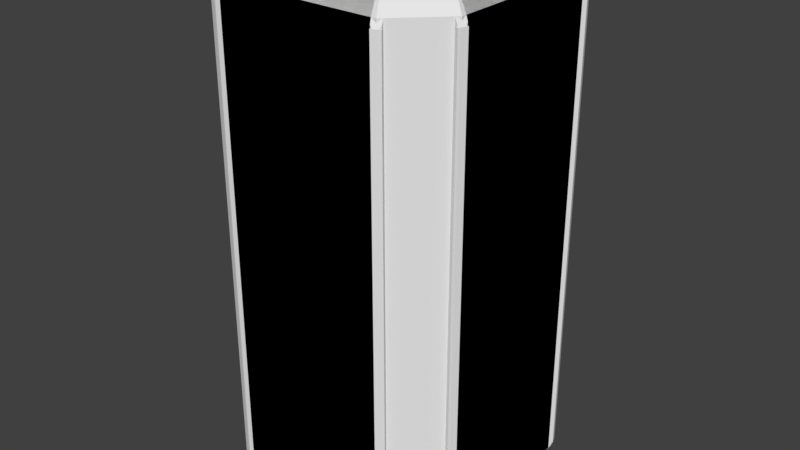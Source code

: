 # Source: DIYKit.blend  (saved by Blender 2.77.0; exported with 4.5.12 LTS)
import bpy
from mathutils import Matrix  # noqa: F401  (used for matrix-valued properties, if any)

bpy.ops.wm.read_factory_settings(use_empty=True)
scene = bpy.context.scene
scene.name = 'Scene'

# ---- collections
col_collection_1_001 = bpy.data.collections.new('Collection 1.001'); scene.collection.children.link(col_collection_1_001)

# ---- materials (node trees are filled in below, after node groups)
mat_material = bpy.data.materials.new('Material')
mat_material.alpha_threshold = 0.0
mat_material.use_transparent_shadow = False
mat_material.roughness = 0.5

# ---- material node trees

# ---- world
world_world = bpy.data.worlds.new('World'); scene.world = world_world
world_world.color = (0.05088, 0.05088, 0.05088)
world_world.use_sun_shadow = False
world_world.sun_shadow_jitter_overblur = 0.0
world_world.cycles.sampling_method = 'MANUAL'

# ---- meshes
me_cube = bpy.data.meshes.new('Cube')
me_cube.from_pydata([(-0.6129, -0.9433, -2.0), (-0.6242, -1.0, -1.887), (-0.6579, -0.9247, -2.0), (-0.69, -0.9727, -1.887), (-0.9247, -0.6579, -2.0), (-0.9727, -0.69, -1.887), (-0.9433, -0.6129, -2.0), (-1.0, -0.6242, -1.887), (-0.9433, -0.6129, 2.0), (-1.0, -0.6242, 1.887), (-0.9247, -0.6579, 2.0), (-0.9727, -0.69, 1.887), (-0.6579, -0.9247, 2.0), (-0.69, -0.9727, 1.887), (-0.6129, -0.9433, 2.0), (-0.6242, -1.0, 1.887), (-0.9433, 0.6129, -2.0), (-1.0, 0.6242, -1.887), (-0.9247, 0.6579, -2.0), (-0.9727, 0.69, -1.887), (-0.6579, 0.9247, -2.0), (-0.69, 0.9727, -1.887), (-0.6129, 0.9433, -2.0), (-0.6242, 1.0, -1.887), (-0.6129, 0.9433, 2.0), (-0.6242, 1.0, 1.887), (-0.6579, 0.9247, 2.0), (-0.69, 0.9727, 1.887), (-0.9247, 0.6579, 2.0), (-0.9727, 0.69, 1.887), (-0.9433, 0.6129, 2.0), (-1.0, 0.6242, 1.887), (0.9433, -0.6129, -2.0), (1.0, -0.6242, -1.887), (0.9247, -0.6579, -2.0), (0.9727, -0.69, -1.887), (0.6579, -0.9247, -2.0), (0.69, -0.9727, -1.887), (0.6129, -0.9433, -2.0), (0.6242, -1.0, -1.887), (0.6129, -0.9433, 2.0), (0.6242, -1.0, 1.887), (0.6579, -0.9247, 2.0), (0.69, -0.9727, 1.887), (0.9247, -0.6579, 2.0), (0.9727, -0.69, 1.887), (0.9433, -0.6129, 2.0), (1.0, -0.6242, 1.887), (0.6129, 0.9433, -2.0), (0.6242, 1.0, -1.887), (0.6579, 0.9247, -2.0), (0.69, 0.9727, -1.887), (0.9247, 0.6579, -2.0), (0.9727, 0.69, -1.887), (0.9433, 0.6129, -2.0), (1.0, 0.6242, -1.887), (0.9433, 0.6129, 2.0), (1.0, 0.6242, 1.887), (0.9247, 0.6579, 2.0), (0.9727, 0.69, 1.887), (0.6579, 0.9247, 2.0), (0.69, 0.9727, 1.887), (0.6129, 0.9433, 2.0), (0.6242, 1.0, 1.887), (1.024, -0.6479, 1.829), (1.017, -0.6313, 1.852), (0.99, -0.6972, 1.852), (1.007, -0.6903, 1.829), (1.007, -0.6903, -1.829), (0.99, -0.6972, -1.852), (1.017, -0.6313, -1.852), (1.024, -0.6479, -1.829), (0.6479, -1.024, -1.829), (0.6313, -1.017, -1.852), (0.6972, -0.99, -1.852), (0.6903, -1.007, -1.829), (0.6903, -1.007, 1.829), (0.6972, -0.99, 1.852), (0.6313, -1.017, 1.852), (0.6479, -1.024, 1.829), (0.6479, 1.024, 1.829), (0.6313, 1.017, 1.852), (0.6972, 0.99, 1.852), (0.6903, 1.007, 1.829), (0.6903, 1.007, -1.829), (0.6972, 0.99, -1.852), (0.6313, 1.017, -1.852), (0.6479, 1.024, -1.829), (1.024, 0.6479, -1.829), (1.017, 0.6313, -1.852), (0.99, 0.6972, -1.852), (1.007, 0.6903, -1.829), (1.007, 0.6903, 1.829), (0.99, 0.6972, 1.852), (1.017, 0.6313, 1.852), (1.024, 0.6479, 1.829), (-1.024, 0.6479, 1.829), (-1.017, 0.6313, 1.852), (-0.99, 0.6972, 1.852), (-1.007, 0.6903, 1.829), (-1.007, 0.6903, -1.829), (-0.99, 0.6972, -1.852), (-1.017, 0.6313, -1.852), (-1.024, 0.6479, -1.829), (-0.6479, 1.024, -1.829), (-0.6313, 1.017, -1.852), (-0.6972, 0.99, -1.852), (-0.6903, 1.007, -1.829), (-0.6903, 1.007, 1.829), (-0.6972, 0.99, 1.852), (-0.6313, 1.017, 1.852), (-0.6479, 1.024, 1.829), (-1.024, -0.6479, -1.829), (-1.017, -0.6313, -1.852), (-0.99, -0.6972, -1.852), (-1.007, -0.6903, -1.829), (-1.007, -0.6903, 1.829), (-0.99, -0.6972, 1.852), (-1.017, -0.6313, 1.852), (-1.024, -0.6479, 1.829), (-0.6479, -1.024, 1.829), (-0.6313, -1.017, 1.852), (-0.6972, -0.99, 1.852), (-0.6903, -1.007, 1.829), (-0.6903, -1.007, -1.829), (-0.6972, -0.99, -1.852), (-0.6313, -1.017, -1.852), (-0.6479, -1.024, -1.829)], [], [(49, 63, 81, 86), (19, 17, 102, 103, 100, 101), (11, 9, 118, 119, 116, 117), (40, 42, 44, 46, 56, 58, 60, 62, 24, 26, 28, 30, 8, 10, 12, 14), (95, 88, 91, 92), (3, 13, 11, 5), (111, 104, 107, 108), (43, 37, 35, 45), (61, 51, 85, 82), (41, 15, 1, 39), (9, 31, 17, 7), (25, 63, 49, 23), (27, 21, 19, 29), (9, 7, 113, 118), (59, 53, 51, 61), (39, 37, 74, 75, 72, 73), (57, 47, 33, 55), (21, 27, 109, 106), (2, 0, 1, 3), (14, 12, 13, 15), (10, 8, 9, 11), (6, 4, 5, 7), (26, 24, 25, 27), (22, 20, 21, 23), (18, 16, 17, 19), (30, 28, 29, 31), (58, 56, 57, 59), (54, 52, 53, 55), (50, 48, 49, 51), (62, 60, 61, 63), (42, 40, 41, 43), (38, 36, 37, 39), (34, 32, 33, 35), (46, 44, 45, 47), (39, 1, 0, 38), (3, 5, 4, 2), (7, 17, 16, 6), (19, 21, 20, 18), (23, 49, 48, 22), (51, 53, 52, 50), (55, 33, 32, 54), (35, 37, 36, 34), (12, 10, 11, 13), (40, 14, 15, 41), (8, 30, 31, 9), (43, 45, 44, 42), (47, 57, 56, 46), (59, 61, 60, 58), (63, 25, 24, 62), (27, 29, 28, 26), (0, 2, 4, 6, 16, 18, 20, 22, 48, 50, 52, 54, 32, 34, 36, 38), (55, 53, 90, 91, 88, 89), (25, 23, 105, 110), (41, 39, 73, 78), (33, 47, 65, 70), (17, 31, 97, 102), (63, 61, 82, 83, 80, 81), (15, 13, 122, 123, 120, 121), (23, 21, 106, 107, 104, 105), (27, 25, 110, 111, 108, 109), (47, 45, 66, 67, 64, 65), (3, 1, 126, 127, 124, 125), (37, 43, 77, 74), (29, 19, 101, 98), (13, 3, 125, 122), (35, 33, 70, 71, 68, 69), (51, 49, 86, 87, 84, 85), (31, 29, 98, 99, 96, 97), (79, 72, 75, 76), (103, 96, 99, 100), (1, 15, 121, 126), (59, 57, 94, 95, 92, 93), (87, 80, 83, 84), (127, 120, 123, 124), (45, 35, 69, 66), (53, 59, 93, 90), (5, 11, 117, 114), (43, 41, 78, 79, 76, 77), (7, 5, 114, 115, 112, 113), (57, 55, 89, 94), (119, 112, 115, 116), (80, 87, 86, 81), (66, 69, 68, 67), (76, 75, 74, 77), (88, 95, 94, 89), (98, 101, 100, 99), (92, 91, 90, 93), (126, 121, 120, 127), (96, 103, 102, 97), (118, 113, 112, 119), (72, 79, 78, 73), (82, 85, 84, 83), (70, 65, 64, 71), (116, 115, 114, 117), (122, 125, 124, 123), (110, 105, 104, 111), (108, 107, 106, 109), (71, 64, 67, 68)])
_uv = me_cube.uv_layers.new(name='UVMap')
_uv.uv.foreach_set('vector', [0.4686, 0.2669, 0.4686, 0.7331, 0.4663, 0.7289, 0.4663, 0.2711, 0.6899, 0.2659, 0.6988, 0.2659, 0.6988, 0.2707, 0.6972, 0.274, 0.6915, 0.274, 0.6899, 0.2707, 0.8677, 0.7341, 0.8589, 0.7341, 0.8589, 0.7293, 0.8605, 0.726, 0.8662, 0.726, 0.8677, 0.7293, 0.47, 0.9819, 0.4645, 0.9796, 0.4315, 0.9466, 0.4292, 0.9411, 0.4292, 0.7896, 0.4315, 0.784, 0.4645, 0.7511, 0.47, 0.7488, 0.6215, 0.7488, 0.627, 0.7511, 0.66, 0.784, 0.6623, 0.7896, 0.6623, 0.9411, 0.66, 0.9466, 0.627, 0.9796, 0.6215, 0.9819, 0.3943, 0.726, 0.3943, 0.274, 0.4, 0.274, 0.4, 0.726, 0.9201, 0.2669, 0.9201, 0.7331, 0.8707, 0.7331, 0.8707, 0.2669, 0.6274, 0.726, 0.6274, 0.274, 0.6331, 0.274, 0.6331, 0.726, 0.1714, 0.7331, 0.1714, 0.2669, 0.2208, 0.2669, 0.2208, 0.7331, 0.4539, 0.7331, 0.4539, 0.2669, 0.4562, 0.2711, 0.4562, 0.7289, 0.1567, 0.7331, 0.002449, 0.7331, 0.00245, 0.2669, 0.1567, 0.2669, 0.856, 0.7331, 0.7017, 0.7331, 0.7017, 0.2669, 0.856, 0.2669, 0.6229, 0.7331, 0.4686, 0.7331, 0.4686, 0.2669, 0.6229, 0.2669, 0.6376, 0.7331, 0.6376, 0.2669, 0.687, 0.2669, 0.687, 0.7331, 0.856, 0.7331, 0.856, 0.2669, 0.8583, 0.2711, 0.8583, 0.7289, 0.4045, 0.7331, 0.4045, 0.2669, 0.4539, 0.2669, 0.4539, 0.7331, 0.1597, 0.2659, 0.1685, 0.2659, 0.1685, 0.2707, 0.1669, 0.274, 0.1612, 0.274, 0.1597, 0.2707, 0.3898, 0.7331, 0.2355, 0.7331, 0.2355, 0.2669, 0.3898, 0.2669, 0.6376, 0.2669, 0.6376, 0.7331, 0.6353, 0.7289, 0.6353, 0.2711, 0.627, 0.02041, 0.6215, 0.01811, 0.6262, 0.003105, 0.6343, 0.006478, 0.6215, 0.9819, 0.627, 0.9796, 0.6343, 0.9935, 0.6262, 0.9969, 0.66, 0.9466, 0.6623, 0.9411, 0.6773, 0.9458, 0.6739, 0.9539, 0.6623, 0.05894, 0.66, 0.05337, 0.6739, 0.04609, 0.6773, 0.05423, 0.627, 0.7511, 0.6215, 0.7488, 0.6262, 0.7338, 0.6343, 0.7371, 0.6215, 0.2512, 0.627, 0.2489, 0.6343, 0.2628, 0.6262, 0.2662, 0.66, 0.216, 0.6623, 0.2104, 0.6773, 0.2151, 0.6739, 0.2232, 0.6623, 0.7896, 0.66, 0.784, 0.6739, 0.7768, 0.6773, 0.7849, 0.4315, 0.784, 0.4292, 0.7896, 0.4142, 0.7849, 0.4176, 0.7768, 0.4292, 0.2104, 0.4315, 0.216, 0.4176, 0.2232, 0.4142, 0.2151, 0.4645, 0.2489, 0.47, 0.2512, 0.4653, 0.2662, 0.4572, 0.2629, 0.47, 0.7488, 0.4645, 0.7511, 0.4572, 0.7372, 0.4653, 0.7338, 0.4645, 0.9796, 0.47, 0.9819, 0.4653, 0.9969, 0.4572, 0.9935, 0.47, 0.01811, 0.4645, 0.02041, 0.4572, 0.006479, 0.4653, 0.003108, 0.4315, 0.05337, 0.4292, 0.05894, 0.4142, 0.05423, 0.4176, 0.04609, 0.4292, 0.9411, 0.4315, 0.9466, 0.4176, 0.9539, 0.4142, 0.9458, 0.4686, 0.002449, 0.6229, 0.002449, 0.6215, 0.01811, 0.47, 0.01811, 0.6371, 0.008356, 0.6721, 0.04328, 0.66, 0.05337, 0.627, 0.02041, 0.678, 0.05754, 0.678, 0.2118, 0.6623, 0.2104, 0.6623, 0.05894, 0.6721, 0.226, 0.6371, 0.261, 0.627, 0.2489, 0.66, 0.216, 0.6229, 0.2669, 0.4686, 0.2669, 0.47, 0.2512, 0.6215, 0.2512, 0.4544, 0.261, 0.4194, 0.226, 0.4315, 0.216, 0.4645, 0.2489, 0.4135, 0.2118, 0.4135, 0.05754, 0.4292, 0.05894, 0.4292, 0.2104, 0.4194, 0.04328, 0.4544, 0.008356, 0.4645, 0.02041, 0.4315, 0.05337, 0.627, 0.9796, 0.66, 0.9466, 0.6721, 0.9567, 0.6371, 0.9916, 0.47, 0.9819, 0.6215, 0.9819, 0.6229, 0.9976, 0.4686, 0.9976, 0.6623, 0.9411, 0.6623, 0.7896, 0.678, 0.7882, 0.678, 0.9425, 0.4544, 0.9916, 0.4194, 0.9567, 0.4315, 0.9466, 0.4645, 0.9796, 0.4135, 0.9425, 0.4135, 0.7882, 0.4292, 0.7896, 0.4292, 0.9411, 0.4194, 0.774, 0.4544, 0.739, 0.4645, 0.7511, 0.4315, 0.784, 0.4686, 0.7331, 0.6229, 0.7331, 0.6215, 0.7488, 0.47, 0.7488, 0.6371, 0.739, 0.6721, 0.774, 0.66, 0.784, 0.627, 0.7511, 0.6215, 0.01811, 0.627, 0.02041, 0.66, 0.05337, 0.6623, 0.05894, 0.6623, 0.2104, 0.66, 0.216, 0.627, 0.2489, 0.6215, 0.2512, 0.47, 0.2512, 0.4645, 0.2489, 0.4315, 0.216, 0.4292, 0.2104, 0.4292, 0.05894, 0.4315, 0.05337, 0.4645, 0.02041, 0.47, 0.01811, 0.3927, 0.2659, 0.4016, 0.2659, 0.4016, 0.2707, 0.4, 0.274, 0.3943, 0.274, 0.3927, 0.2707, 0.6229, 0.7331, 0.6229, 0.2669, 0.6252, 0.2711, 0.6252, 0.7289, 0.1567, 0.7331, 0.1567, 0.2669, 0.159, 0.2711, 0.159, 0.7288, 0.2355, 0.2669, 0.2355, 0.7331, 0.2332, 0.7288, 0.2332, 0.2711, 0.7017, 0.2669, 0.7017, 0.7331, 0.6994, 0.7289, 0.6994, 0.2711, 0.4657, 0.7333, 0.4569, 0.7333, 0.4569, 0.7293, 0.4584, 0.726, 0.4641, 0.726, 0.4657, 0.7293, 0.9318, 0.7341, 0.923, 0.7341, 0.923, 0.7293, 0.9246, 0.726, 0.9303, 0.726, 0.9318, 0.7293, 0.6258, 0.2666, 0.6346, 0.2666, 0.6346, 0.2707, 0.6331, 0.274, 0.6274, 0.274, 0.6258, 0.2707, 0.6346, 0.7334, 0.6258, 0.7334, 0.6258, 0.7293, 0.6274, 0.726, 0.6331, 0.726, 0.6346, 0.7293, 0.2326, 0.7341, 0.2238, 0.7341, 0.2238, 0.7292, 0.2253, 0.726, 0.231, 0.726, 0.2326, 0.7292, 0.923, 0.2659, 0.9318, 0.2659, 0.9318, 0.2708, 0.9303, 0.274, 0.9246, 0.274, 0.923, 0.2708, 0.1714, 0.2669, 0.1714, 0.7331, 0.1691, 0.7288, 0.1691, 0.2711, 0.687, 0.7331, 0.687, 0.2669, 0.6893, 0.2711, 0.6893, 0.7289, 0.9201, 0.7331, 0.9201, 0.2669, 0.9224, 0.2712, 0.9224, 0.7289, 0.2238, 0.2659, 0.2326, 0.2659, 0.2326, 0.2707, 0.231, 0.274, 0.2253, 0.274, 0.2238, 0.2707, 0.4569, 0.2666, 0.4657, 0.2666, 0.4657, 0.2707, 0.4641, 0.274, 0.4584, 0.274, 0.4569, 0.2707, 0.6988, 0.7341, 0.6899, 0.7341, 0.6899, 0.7293, 0.6915, 0.726, 0.6972, 0.726, 0.6988, 0.7293, 0.1612, 0.726, 0.1612, 0.274, 0.1669, 0.274, 0.1669, 0.726, 0.6972, 0.274, 0.6972, 0.726, 0.6915, 0.726, 0.6915, 0.274, 0.9348, 0.2669, 0.9348, 0.7331, 0.9325, 0.7289, 0.9325, 0.2712, 0.4015, 0.7341, 0.3927, 0.7341, 0.3927, 0.7293, 0.3943, 0.726, 0.4, 0.726, 0.4015, 0.7293, 0.4641, 0.274, 0.4641, 0.726, 0.4584, 0.726, 0.4584, 0.274, 0.9303, 0.274, 0.9303, 0.726, 0.9246, 0.726, 0.9246, 0.274, 0.2208, 0.7331, 0.2208, 0.2669, 0.2231, 0.2711, 0.2231, 0.7288, 0.4045, 0.2669, 0.4045, 0.7331, 0.4022, 0.7289, 0.4022, 0.2711, 0.8707, 0.2669, 0.8707, 0.7331, 0.8684, 0.7289, 0.8684, 0.2711, 0.1685, 0.7341, 0.1596, 0.7341, 0.1596, 0.7292, 0.1612, 0.726, 0.1669, 0.726, 0.1685, 0.7292, 0.8589, 0.2659, 0.8677, 0.2659, 0.8677, 0.2708, 0.8662, 0.274, 0.8605, 0.274, 0.8589, 0.2708, 0.3898, 0.7331, 0.3898, 0.2669, 0.3921, 0.2711, 0.3921, 0.7289, 0.8605, 0.726, 0.8605, 0.274, 0.8662, 0.274, 0.8662, 0.726, 0.4641, 0.726, 0.4641, 0.274, 0.4663, 0.2711, 0.4663, 0.7289, 0.2231, 0.7288, 0.2231, 0.2711, 0.2253, 0.274, 0.2253, 0.726, 0.1669, 0.726, 0.1669, 0.274, 0.1691, 0.2711, 0.1691, 0.7288, 0.3943, 0.274, 0.3943, 0.726, 0.3921, 0.7289, 0.3921, 0.2711, 0.6893, 0.7289, 0.6893, 0.2711, 0.6915, 0.274, 0.6915, 0.726, 0.4, 0.726, 0.4, 0.274, 0.4022, 0.2711, 0.4022, 0.7289, 0.9325, 0.2712, 0.9325, 0.7289, 0.9303, 0.726, 0.9303, 0.274, 0.6972, 0.726, 0.6972, 0.274, 0.6994, 0.2711, 0.6994, 0.7289, 0.8583, 0.7289, 0.8583, 0.2711, 0.8605, 0.274, 0.8605, 0.726, 0.1612, 0.274, 0.1612, 0.726, 0.159, 0.7288, 0.159, 0.2711, 0.4562, 0.7289, 0.4562, 0.2711, 0.4584, 0.274, 0.4584, 0.726, 0.2332, 0.2711, 0.2332, 0.7288, 0.231, 0.726, 0.231, 0.274, 0.8662, 0.726, 0.8662, 0.274, 0.8684, 0.2711, 0.8684, 0.7289, 0.9224, 0.7289, 0.9224, 0.2712, 0.9246, 0.274, 0.9246, 0.726, 0.6252, 0.7289, 0.6252, 0.2711, 0.6274, 0.274, 0.6274, 0.726, 0.6331, 0.726, 0.6331, 0.274, 0.6353, 0.2711, 0.6353, 0.7289, 0.231, 0.274, 0.231, 0.726, 0.2253, 0.726, 0.2253, 0.274])
me_cube.materials.append(mat_material)
me_cube.use_remesh_preserve_volume = False
me_cube.use_remesh_preserve_attributes = False
me_cube.use_mirror_vertex_groups = False
me_cube.use_paint_bone_selection = False
me_cube.use_paint_mask = True
me_cube.update()
me_cube_003 = bpy.data.meshes.new('Cube.003')
me_cube_003.from_pydata([(0.0161, 0.03565, 1.829), (0.0161, -0.03565, 1.829), (0.0161, -0.03565, -1.829), (0.0161, 0.03565, -1.829), (-0.0161, 0.03565, 1.829), (-0.0161, 0.03565, -1.829), (-0.0161, -0.03565, -1.829), (-0.0161, -0.03565, 1.829)], [], [(2, 3, 5, 6), (0, 1, 7, 4), (3, 0, 4, 5), (3, 2, 1, 0), (1, 2, 6, 7), (5, 4, 7, 6)])
me_cube_003.use_remesh_preserve_volume = False
me_cube_003.use_remesh_preserve_attributes = False
me_cube_003.use_mirror_vertex_groups = False
me_cube_003.update()
me_cube_002 = bpy.data.meshes.new('Cube.002')
me_cube_002.from_pydata([(0.0161, 0.03565, 1.829), (0.0161, -0.03565, 1.829), (0.0161, -0.03565, -1.829), (0.0161, 0.03565, -1.829), (-0.0161, 0.03565, 1.829), (-0.0161, 0.03565, -1.829), (-0.0161, -0.03565, -1.829), (-0.0161, -0.03565, 1.829)], [], [(2, 3, 5, 6), (0, 1, 7, 4), (3, 0, 4, 5), (3, 2, 1, 0), (1, 2, 6, 7), (5, 4, 7, 6)])
me_cube_002.use_remesh_preserve_volume = False
me_cube_002.use_remesh_preserve_attributes = False
me_cube_002.use_mirror_vertex_groups = False
me_cube_002.update()
me_cube_001 = bpy.data.meshes.new('Cube.001')
me_cube_001.from_pydata([(-0.6394, -0.9433, -2.0), (-0.6628, -1.0, -1.887), (-0.9433, -0.6394, -2.0), (-1.0, -0.6628, -1.887), (-0.9433, -0.6394, 2.0), (-1.0, -0.6628, 1.887), (-0.6394, -0.9433, 2.0), (-0.6628, -1.0, 1.887), (-0.9433, 0.6394, -2.0), (-1.0, 0.6628, -1.887), (-0.6394, 0.9433, -2.0), (-0.6628, 1.0, -1.887), (-0.6394, 0.9433, 2.0), (-0.6628, 1.0, 1.887), (-0.9433, 0.6394, 2.0), (-1.0, 0.6628, 1.887), (0.9433, -0.6394, -2.0), (1.0, -0.6628, -1.887), (0.6394, -0.9433, -2.0), (0.6628, -1.0, -1.887), (0.6394, -0.9433, 2.0), (0.6628, -1.0, 1.887), (0.9433, -0.6394, 2.0), (1.0, -0.6628, 1.887), (0.6394, 0.9433, -2.0), (0.6628, 1.0, -1.887), (0.9433, 0.6394, -2.0), (1.0, 0.6628, -1.887), (0.9433, 0.6394, 2.0), (1.0, 0.6628, 1.887), (0.6394, 0.9433, 2.0), (0.6628, 1.0, 1.887)], [], [(1, 7, 5, 3), (29, 27, 25, 31), (13, 11, 9, 15), (5, 15, 9, 3), (21, 19, 17, 23), (21, 7, 1, 19), (13, 31, 25, 11), (29, 23, 17, 27), (20, 22, 28, 30, 12, 14, 4, 6), (2, 0, 1, 3), (6, 4, 5, 7), (14, 12, 13, 15), (10, 8, 9, 11), (30, 28, 29, 31), (26, 24, 25, 27), (22, 20, 21, 23), (18, 16, 17, 19), (4, 14, 15, 5), (8, 2, 3, 9), (19, 1, 0, 18), (11, 25, 24, 10), (27, 17, 16, 26), (20, 6, 7, 21), (23, 29, 28, 22), (31, 13, 12, 30), (0, 2, 8, 10, 24, 26, 16, 18)])
me_cube_001.use_remesh_preserve_volume = False
me_cube_001.use_remesh_preserve_attributes = False
me_cube_001.use_mirror_vertex_groups = False
me_cube_001.update()

# ---- objects
ob_diykit = bpy.data.objects.new('DIYKit', me_cube)
ob_launch_position_sph = bpy.data.objects.new('launch-position-SPH', None)
ob_launch_position_vab = bpy.data.objects.new('launch-position-VAB', None)
ob_rib_collider_007 = bpy.data.objects.new('rib-collider.007', me_cube_003)
ob_rib_collider_006 = bpy.data.objects.new('rib-collider.006', me_cube_003)
ob_rib_collider_005 = bpy.data.objects.new('rib-collider.005', me_cube_003)
ob_rib_collider_004 = bpy.data.objects.new('rib-collider.004', me_cube_003)
ob_rib_collider_003 = bpy.data.objects.new('rib-collider.003', me_cube_002)
ob_rib_collider_002 = bpy.data.objects.new('rib-collider.002', me_cube_002)
ob_rib_collider_001 = bpy.data.objects.new('rib-collider.001', me_cube_002)
ob_rib_collider = bpy.data.objects.new('rib-collider', me_cube_002)
ob_hull_collider = bpy.data.objects.new('hull-collider', me_cube_001)

# ---- transforms, parenting, visibility, modifiers, constraints
ob_diykit.location = (0.0, 0.0, 0.0)
ob_diykit.lineart.crease_threshold = 0.0
ob_launch_position_sph.parent = ob_diykit
ob_launch_position_sph.location = (0.0, 1.0, 0.0)
ob_launch_position_sph.rotation_euler = (-3.142, 3.142, -1.51e-07)
ob_launch_position_sph.empty_display_type = 'ARROWS'
ob_launch_position_sph.empty_image_offset = (0.0, 0.0)
ob_launch_position_sph.lineart.crease_threshold = 0.0
ob_launch_position_vab.parent = ob_diykit
ob_launch_position_vab.location = (0.0, 0.0, -2.0)
ob_launch_position_vab.rotation_euler = (-1.571, 3.142, -0.0)
ob_launch_position_vab.empty_display_type = 'ARROWS'
ob_launch_position_vab.empty_image_offset = (0.0, 0.0)
ob_launch_position_vab.lineart.crease_threshold = 0.0
ob_rib_collider_007.parent = ob_diykit
ob_rib_collider_007.location = (-1.0, -0.663, 7.587e-09)
ob_rib_collider_007.rotation_mode = 'QUATERNION'
ob_rib_collider_007.rotation_quaternion = (0.1951, -7.665e-25, -1.069e-24, -0.9808)
ob_rib_collider_007.display_type = 'WIRE'
ob_rib_collider_007.lineart.crease_threshold = 0.0
ob_rib_collider_006.parent = ob_diykit
ob_rib_collider_006.location = (1.0, 0.663, 7.587e-09)
ob_rib_collider_006.rotation_mode = 'QUATERNION'
ob_rib_collider_006.rotation_quaternion = (0.9808, 1.069e-24, -7.665e-25, 0.1951)
ob_rib_collider_006.display_type = 'WIRE'
ob_rib_collider_006.lineart.crease_threshold = 0.0
ob_rib_collider_005.parent = ob_diykit
ob_rib_collider_005.location = (-0.663, 1.0, 7.587e-09)
ob_rib_collider_005.rotation_mode = 'QUATERNION'
ob_rib_collider_005.rotation_quaternion = (0.5556, 1.298e-24, 2.14e-25, 0.8315)
ob_rib_collider_005.display_type = 'WIRE'
ob_rib_collider_005.lineart.crease_threshold = 0.0
ob_rib_collider_004.parent = ob_diykit
ob_rib_collider_004.location = (0.663, -1.0, 7.587e-09)
ob_rib_collider_004.rotation_mode = 'QUATERNION'
ob_rib_collider_004.rotation_quaternion = (0.8315, 2.14e-25, -1.298e-24, -0.5556)
ob_rib_collider_004.display_type = 'WIRE'
ob_rib_collider_004.lineart.crease_threshold = 0.0
ob_rib_collider_003.parent = ob_diykit
ob_rib_collider_003.location = (-0.6629, -1.0, 0.0)
ob_rib_collider_003.rotation_mode = 'QUATERNION'
ob_rib_collider_003.rotation_quaternion = (0.5556, 0.0, 0.0, -0.8315)
ob_rib_collider_003.display_type = 'WIRE'
ob_rib_collider_003.lineart.crease_threshold = 0.0
ob_rib_collider_002.parent = ob_diykit
ob_rib_collider_002.location = (0.6629, 1.0, 0.0)
ob_rib_collider_002.rotation_mode = 'QUATERNION'
ob_rib_collider_002.rotation_quaternion = (0.8315, 0.0, 0.0, 0.5556)
ob_rib_collider_002.display_type = 'WIRE'
ob_rib_collider_002.lineart.crease_threshold = 0.0
ob_rib_collider_001.parent = ob_diykit
ob_rib_collider_001.location = (-1.0, 0.6629, 0.0)
ob_rib_collider_001.rotation_mode = 'QUATERNION'
ob_rib_collider_001.rotation_quaternion = (0.1951, 0.0, 0.0, 0.9808)
ob_rib_collider_001.display_type = 'WIRE'
ob_rib_collider_001.lineart.crease_threshold = 0.0
ob_rib_collider.parent = ob_diykit
ob_rib_collider.location = (1.0, -0.6629, 0.0)
ob_rib_collider.rotation_mode = 'QUATERNION'
ob_rib_collider.rotation_quaternion = (0.9808, 0.0, 0.0, -0.1951)
ob_rib_collider.display_type = 'WIRE'
ob_rib_collider.lineart.crease_threshold = 0.0
ob_hull_collider.parent = ob_diykit
ob_hull_collider.location = (0.0, 0.0, 0.0)
ob_hull_collider.display_type = 'WIRE'
ob_hull_collider.lineart.crease_threshold = 0.0

# ---- collection membership
col_collection_1_001.objects.link(ob_diykit)
col_collection_1_001.objects.link(ob_launch_position_sph)
col_collection_1_001.objects.link(ob_launch_position_vab)
col_collection_1_001.objects.link(ob_rib_collider_007)
col_collection_1_001.objects.link(ob_rib_collider_006)
col_collection_1_001.objects.link(ob_rib_collider_005)
col_collection_1_001.objects.link(ob_rib_collider_004)
col_collection_1_001.objects.link(ob_rib_collider_003)
col_collection_1_001.objects.link(ob_rib_collider_002)
col_collection_1_001.objects.link(ob_rib_collider_001)
col_collection_1_001.objects.link(ob_rib_collider)
col_collection_1_001.objects.link(ob_hull_collider)

# ---- scene / render settings (as saved in the file)
scene.frame_start = 1; scene.frame_end = 250; scene.frame_set(0)
scene.render.engine = 'BLENDER_EEVEE_NEXT'
scene.render.resolution_percentage = 50
scene.render.dither_intensity = 0.0
scene.render.use_bake_selected_to_active = True
scene.cycles.use_denoising = False
scene.cycles.samples = 128
scene.cycles.sampling_pattern = 'TABULATED_SOBOL'
scene.cycles.light_sampling_threshold = 0.0
scene.cycles.use_adaptive_sampling = False
scene.cycles.use_light_tree = False
scene.cycles.blur_glossy = 0.0
scene.cycles.sample_clamp_indirect = 0.0
scene.view_settings.view_transform = 'Standard'
bpy.context.view_layer.update()

# ---- added for rendering (the .blend has no active camera and no usable light): camera, sun
cam_auto = bpy.data.cameras.new('AutoCamera')
cam_auto.lens = 50.0
cam_auto.sensor_width = 36.0
cam_auto.clip_end = 1000.0
ob_auto_camera = bpy.data.objects.new('AutoCamera', cam_auto)
scene.collection.objects.link(ob_auto_camera)
ob_auto_camera.location = (4.57686, -5.49223, 3.66149)
ob_auto_camera.rotation_euler = (1.09748, -7.21219e-08, 0.694738)
scene.camera = ob_auto_camera
light_auto_sun = bpy.data.lights.new('AutoSun', 'SUN')
light_auto_sun.energy = 3.0
light_auto_sun.angle = 0.0523599
ob_auto_sun = bpy.data.objects.new('AutoSun', light_auto_sun)
scene.collection.objects.link(ob_auto_sun)
ob_auto_sun.rotation_euler = (0.872665, 0.174533, 0.523599)
bpy.context.view_layer.update()
